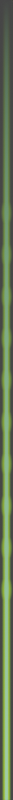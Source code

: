 # Source: tractor_beam.blend  (saved by Blender 3.2.14; exported with 4.5.12 LTS)
import bpy
from mathutils import Matrix  # noqa: F401  (used for matrix-valued properties, if any)

bpy.ops.wm.read_factory_settings(use_empty=True)
scene = bpy.context.scene
scene.name = 'Scene'

# ---- collections
col_collection = bpy.data.collections.new('Collection'); scene.collection.children.link(col_collection)

# ---- materials (node trees are filled in below, after node groups)
mat_beam = bpy.data.materials.new('beam')

# ---- material node trees
mat_beam.use_nodes = True; mat_beam.node_tree.nodes.clear()
_N = mat_beam.node_tree.nodes; _L = mat_beam.node_tree.links
n0 = _N.new('ShaderNodeTexCoord'); n0.name = 'Texture Coordinate'; n0.location = (-536, 850)
n1 = _N.new('ShaderNodeSeparateXYZ'); n1.name = 'Separate XYZ'; n1.location = (-278, 771)
n2 = _N.new('ShaderNodeMath'); n2.name = 'Math.001'; n2.location = (-96, 963)
n2.operation = 'ABSOLUTE'
n3 = _N.new('ShaderNodeMapRange'); n3.name = 'Map Range.002'; n3.location = (-80, 821)
n3.inputs[1].default_value = -2.0
n3.inputs[2].default_value = 2.0
n3.inputs[4].default_value = 60.0
n4 = _N.new('ShaderNodeMapRange'); n4.name = 'Map Range'; n4.location = (-81, 500)
n4.inputs[1].default_value = -4.0
n4.inputs[2].default_value = 4.0
n4.inputs[3].default_value = 1.0
n4.inputs[4].default_value = 0.0
n5 = _N.new('ShaderNodeOutputMaterial'); n5.name = 'Material Output'; n5.location = (1845, 502)
n6 = _N.new('ShaderNodeMixShader'); n6.name = 'Mix Shader'; n6.location = (1672, 505)
n7 = _N.new('ShaderNodeMath'); n7.name = 'Math'; n7.location = (1438, 841)
n7.operation = 'MULTIPLY'
n8 = _N.new('ShaderNodeBsdfTransparent'); n8.name = 'Transparent BSDF'; n8.location = (1249, 585)
n9 = _N.new('ShaderNodeEmission'); n9.name = 'Emission'; n9.location = (1460, 335)
n10 = _N.new('ShaderNodeMapRange'); n10.name = 'Map Range.001'; n10.location = (779, 962)
n10.interpolation_type = 'SMOOTHERSTEP'
n10.inputs[3].default_value = 1.0
n10.inputs[4].default_value = 0.0
n11 = _N.new('ShaderNodeMapRange'); n11.name = 'Map Range.003'; n11.location = (559, 833)
n11.inputs[3].default_value = 0.075
n11.inputs[4].default_value = 0.1
n12 = _N.new('ShaderNodeMath'); n12.name = 'Math.002'; n12.location = (360, 782)
n12.operation = 'SINE'
n13 = _N.new('ShaderNodeMath'); n13.name = 'Math.003'; n13.location = (140, 789)
n13.inputs[1].default_value = 6.283
n14 = _N.new('ShaderNodeValToRGB'); n14.name = 'ColorRamp'; n14.location = (1037, 442)
while len(n14.color_ramp.elements) > 1: n14.color_ramp.elements.remove(n14.color_ramp.elements[-1])
n14.color_ramp.elements[0].position = 0.7591; n14.color_ramp.elements[0].color = (0.4978, 1.0, 0.002445, 1.0)
_e = n14.color_ramp.elements.new(0.9091); _e.color = (0.3531, 1.0, 0.4192, 1.0)
_L.new(n0.outputs[3], n1.inputs[0])
_L.new(n1.outputs[1], n4.inputs[0])
_L.new(n8.outputs[0], n6.inputs[1])
_L.new(n6.outputs[0], n5.inputs[0])
_L.new(n9.outputs[0], n6.inputs[2])
_L.new(n7.outputs[0], n6.inputs[0])
_L.new(n1.outputs[0], n2.inputs[0])
_L.new(n4.outputs[0], n7.inputs[1])
_L.new(n2.outputs[0], n10.inputs[0])
_L.new(n1.outputs[1], n3.inputs[0])
_L.new(n13.outputs[0], n12.inputs[0])
_L.new(n12.outputs[0], n11.inputs[0])
_L.new(n11.outputs[0], n10.inputs[2])
_L.new(n10.outputs[0], n7.inputs[0])
_L.new(n14.outputs[0], n9.inputs[0])
_L.new(n10.outputs[0], n14.inputs[0])
_L.new(n3.outputs[0], n13.inputs[0])
n5.is_active_output = True

# ---- world
world_world = bpy.data.worlds.new('World'); scene.world = world_world
world_world.use_nodes = True; world_world.node_tree.nodes.clear()
_N = world_world.node_tree.nodes; _L = world_world.node_tree.links
n0 = _N.new('ShaderNodeOutputWorld'); n0.name = 'World Output'; n0.location = (300, 300)
n1 = _N.new('ShaderNodeBackground'); n1.name = 'Background'; n1.location = (10, 300)
n1.inputs[0].default_value = (0.05088, 0.05088, 0.05088, 1.0)
_L.new(n1.outputs[0], n0.inputs[0])
n0.is_active_output = True
world_world.color = (0.05088, 0.05088, 0.05088)
world_world.use_sun_shadow = False
world_world.sun_shadow_jitter_overblur = 0.0

# ---- cameras
cam_camera = bpy.data.cameras.new('Camera')
cam_camera.type = 'ORTHO'
cam_camera.clip_end = 100.0
cam_camera.ortho_scale = 8.0

# ---- meshes
me_plane_001 = bpy.data.meshes.new('Plane.001')
me_plane_001.from_pydata([(-0.1, -4.0, 0.0), (0.1, -4.0, 0.0), (-0.1, 4.0, 0.0), (0.1, 4.0, 0.0)], [], [(0, 1, 3, 2)])
_uv = me_plane_001.uv_layers.new(name='UVMap')
_uv.uv.foreach_set('vector', [0.0, 0.0, 1.0, 0.0, 1.0, 1.0, 0.0, 1.0])
me_plane_001.materials.append(mat_beam)
me_plane_001.update()

# ---- objects
ob_camera = bpy.data.objects.new('Camera', cam_camera)
ob_plane = bpy.data.objects.new('Plane', me_plane_001)

# ---- transforms, parenting, visibility, modifiers, constraints
ob_camera.location = (0.0, 0.0, 1.0)
ob_camera.lock_rotations_4d = False
ob_camera.empty_display_type = 'ARROWS'
ob_camera.color = (0.0, 0.0, 0.0, 0.0)
ob_camera.display_type = 'WIRE'
ob_camera.lineart.crease_threshold = 0.0
ob_plane.location = (0.0, 0.0, 0.0)
ob_plane.scale = (0.6667, 1.0, 1.0)

# ---- collection membership
col_collection.objects.link(ob_camera)
col_collection.objects.link(ob_plane)

# ---- scene / render settings (as saved in the file)
scene.camera = ob_camera
scene.frame_start = 1; scene.frame_end = 6; scene.frame_set(6)
scene.render.engine = 'CYCLES'
scene.render.resolution_x = 20
scene.render.resolution_y = 1200
scene.render.film_transparent = True
scene.cycles.sampling_pattern = 'TABULATED_SOBOL'
scene.cycles.use_light_tree = False
scene.view_settings.view_transform = 'Filmic'
bpy.context.view_layer.update()
